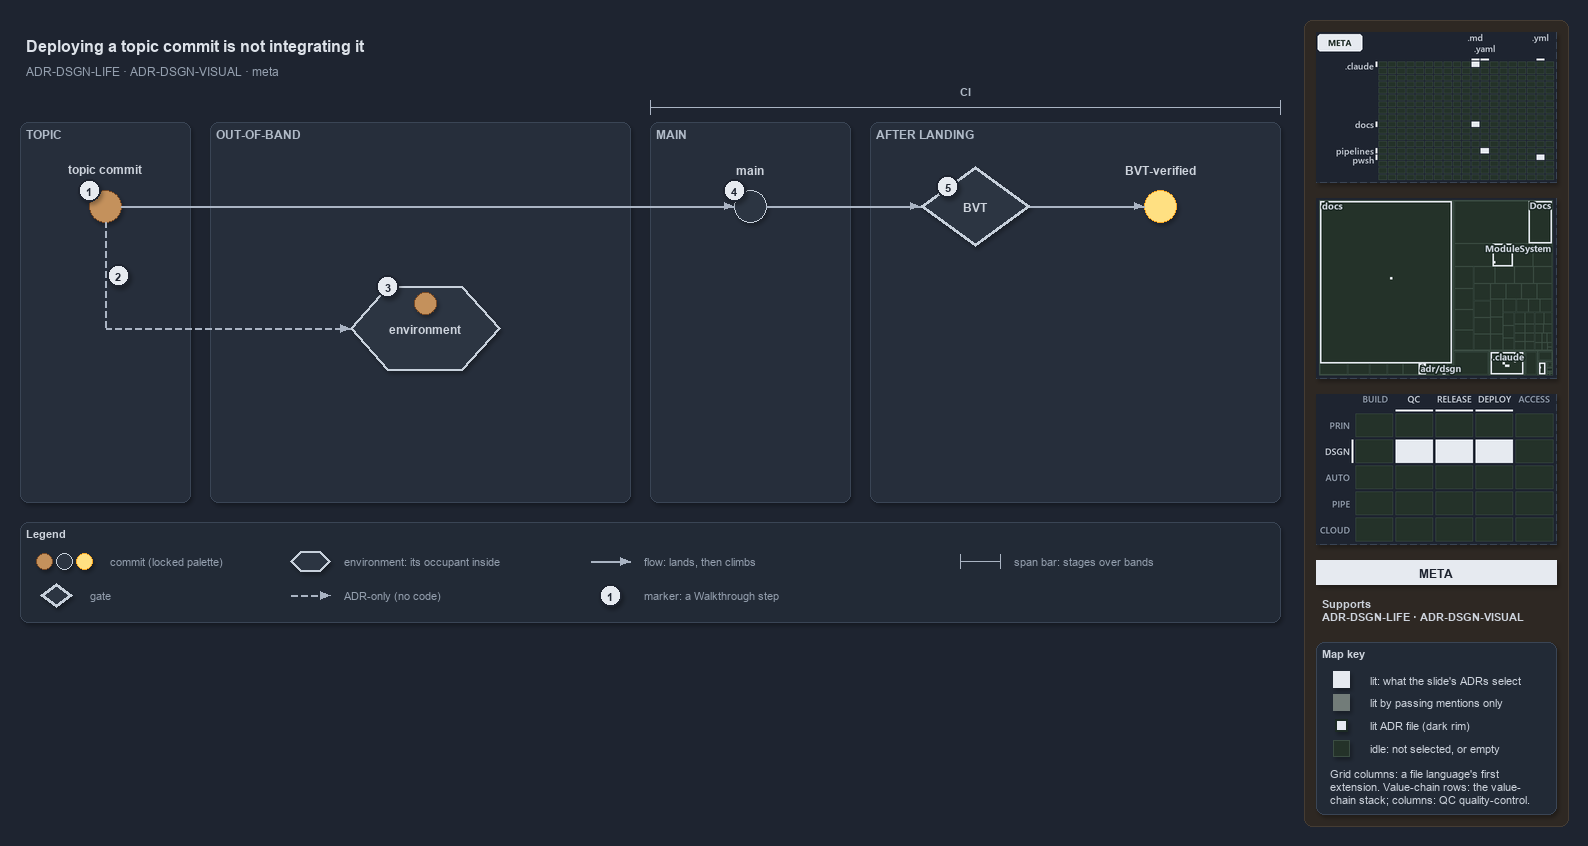

The diagram above was exported from draw.io. Its source (the exported page's mxGraphModel, read from the mxfile embedded in the PNG):
<mxGraphModel dx="1024" dy="768" grid="0" gridSize="10" guides="1" tooltips="1" connect="1" arrows="1" fold="1" page="1" pageScale="1" pageWidth="1572" pageHeight="630" background="#1E2430" math="0" shadow="1">
  <root>
    <mxCell id="0" />
    <mxCell id="1" parent="0" />
    <mxCell id="sidebar-bg" value="" style="rounded=1;arcSize=2;html=1;fillColor=#2E2823;strokeColor=#453C33;shadow=0;" vertex="1" parent="1">
      <mxGeometry x="1304" y="4" width="264" height="806" as="geometry" />
    </mxCell>
    <mxCell id="title" value="Deploying a topic commit is not integrating it" style="text;html=1;align=left;verticalAlign=middle;fontSize=16;fontStyle=1;fontColor=#DDE2E9;" vertex="1" parent="1">
      <mxGeometry x="20" y="14" width="1260" height="30" as="geometry" />
    </mxCell>
    <mxCell id="subtitle" value="ADR-DSGN-LIFE &amp;#183; ADR-DSGN-VISUAL &amp;#183; meta" style="text;html=1;align=left;verticalAlign=middle;fontSize=12;fontColor=#949FAE;" vertex="1" parent="1">
      <mxGeometry x="20" y="44" width="1240" height="20" as="geometry" />
    </mxCell>
    <mxCell id="band-topic" value="TOPIC" style="rounded=1;html=1;arcSize=3;fillColor=#262E3B;strokeColor=#3A4555;verticalAlign=top;align=left;spacingLeft=8;fontStyle=1;fontSize=12;fontColor=#B0BAC7;" vertex="1" parent="1">
      <mxGeometry x="20" y="106" width="170" height="380" as="geometry" />
    </mxCell>
    <mxCell id="band-oob" value="OUT-OF-BAND" style="rounded=1;html=1;arcSize=3;fillColor=#262E3B;strokeColor=#3A4555;verticalAlign=top;align=left;spacingLeft=8;fontStyle=1;fontSize=12;fontColor=#B0BAC7;" vertex="1" parent="1">
      <mxGeometry x="210" y="106" width="420" height="380" as="geometry" />
    </mxCell>
    <mxCell id="band-main" value="MAIN" style="rounded=1;html=1;arcSize=3;fillColor=#262E3B;strokeColor=#3A4555;verticalAlign=top;align=left;spacingLeft=8;fontStyle=1;fontSize=12;fontColor=#B0BAC7;" vertex="1" parent="1">
      <mxGeometry x="650" y="106" width="200" height="380" as="geometry" />
    </mxCell>
    <mxCell id="band-after" value="AFTER LANDING" style="rounded=1;html=1;arcSize=3;fillColor=#262E3B;strokeColor=#3A4555;verticalAlign=top;align=left;spacingLeft=8;fontStyle=1;fontSize=12;fontColor=#B0BAC7;" vertex="1" parent="1">
      <mxGeometry x="870" y="106" width="410" height="380" as="geometry" />
    </mxCell>
    <mxCell id="span-ci" value="" style="shape=crossbar;whiteSpace=wrap;html=1;rounded=1;fillColor=none;strokeColor=#AAB4C3;strokeWidth=1.5;" vertex="1" parent="1">
      <mxGeometry x="650" y="84" width="630" height="14" as="geometry" />
    </mxCell>
    <mxCell id="span-ci-label" value="CI" style="text;html=1;align=center;verticalAlign=middle;fontSize=11;fontStyle=1;fontColor=#B0BAC7;labelBackgroundColor=#262E3B;" vertex="1" parent="1">
      <mxGeometry x="935" y="66" width="60" height="16" as="geometry" />
    </mxCell>
    <mxCell id="c-topic" value="" style="ellipse;html=1;fillColor=#C4915C;strokeColor=#7A4B25;strokeWidth=1.5;fontStyle=1;fontSize=11;fontColor=#CDD3DC;" vertex="1" parent="1">
      <mxGeometry x="89" y="174" width="32" height="32" as="geometry" />
    </mxCell>
    <mxCell id="c-topic-name" value="topic commit" style="text;html=1;align=center;verticalAlign=middle;fontSize=12;fontStyle=1;fontColor=#CDD3DC;" vertex="1" parent="1">
      <mxGeometry x="25" y="144" width="160" height="18" as="geometry" />
    </mxCell>
    <mxCell id="c-main" value="" style="ellipse;html=1;fillColor=#2C3542;strokeColor=#C7D0DB;strokeWidth=1.5;fontStyle=1;fontSize=11;fontColor=#CDD3DC;" vertex="1" parent="1">
      <mxGeometry x="734" y="174" width="32" height="32" as="geometry" />
    </mxCell>
    <mxCell id="c-main-name" value="main" style="text;html=1;align=center;verticalAlign=middle;fontSize=12;fontStyle=1;fontColor=#CDD3DC;" vertex="1" parent="1">
      <mxGeometry x="670" y="144" width="160" height="18" as="geometry" />
    </mxCell>
    <mxCell id="edge-topic-main" value="" style="edgeStyle=orthogonalEdgeStyle;rounded=1;html=1;endArrow=block;strokeColor=#AAB4C3;fontColor=#CDD3DC;shadow=0;" edge="1" parent="1" source="c-topic" target="c-main">
      <mxGeometry relative="1" as="geometry" />
    </mxCell>
    <mxCell id="g-bvt" value="&lt;b&gt;BVT&lt;/b&gt;" style="rhombus;whiteSpace=wrap;html=1;fillColor=#2C3542;strokeColor=#C7D0DB;strokeWidth=3;fontSize=12;fontColor=#CDD3DC;" vertex="1" parent="1">
      <mxGeometry x="920" y="150" width="110" height="80" as="geometry" />
    </mxCell>
    <mxCell id="c-yellow" value="" style="ellipse;html=1;fillColor=#FFE082;strokeColor=#F9A825;strokeWidth=1.5;fontStyle=1;fontSize=11;fontColor=#CDD3DC;" vertex="1" parent="1">
      <mxGeometry x="1144" y="174" width="32" height="32" as="geometry" />
    </mxCell>
    <mxCell id="c-yellow-name" value="BVT-verified" style="text;html=1;align=center;verticalAlign=middle;fontSize=12;fontStyle=1;fontColor=#CDD3DC;" vertex="1" parent="1">
      <mxGeometry x="1080" y="144" width="160" height="18" as="geometry" />
    </mxCell>
    <mxCell id="edge-main-bvt" value="" style="edgeStyle=orthogonalEdgeStyle;rounded=1;html=1;endArrow=block;strokeColor=#AAB4C3;fontColor=#CDD3DC;shadow=0;" edge="1" parent="1" source="c-main" target="g-bvt">
      <mxGeometry relative="1" as="geometry" />
    </mxCell>
    <mxCell id="edge-bvt-yellow" value="" style="edgeStyle=orthogonalEdgeStyle;rounded=1;html=1;endArrow=block;strokeColor=#AAB4C3;fontColor=#CDD3DC;shadow=0;" edge="1" parent="1" source="g-bvt" target="c-yellow">
      <mxGeometry relative="1" as="geometry" />
    </mxCell>
    <mxCell id="port-topic-r2" value="" style="text;html=1;strokeColor=none;fillColor=none;" vertex="1" parent="1">
      <mxGeometry x="105" y="312" width="1" height="1" as="geometry" />
    </mxCell>
    <mxCell id="edge-topic-bus" value="" style="edgeStyle=orthogonalEdgeStyle;rounded=1;html=1;endArrow=block;strokeColor=#AAB4C3;endArrow=none;dashed=1;fontColor=#CDD3DC;shadow=0;" edge="1" parent="1" source="c-topic" target="port-topic-r2">
      <mxGeometry relative="1" as="geometry" />
    </mxCell>
    <mxCell id="e-env" value="&lt;b&gt;environment&lt;/b&gt;" style="shape=hexagon;perimeter=hexagonPerimeter2;whiteSpace=wrap;html=1;fillColor=#2C3542;strokeColor=#C7D0DB;strokeWidth=2;fontColor=#CDD3DC;fontSize=12;" vertex="1" parent="1">
      <mxGeometry x="350" y="270" width="150" height="84" as="geometry" />
    </mxCell>
    <mxCell id="c-occupant" value="" style="ellipse;html=1;fillColor=#C4915C;strokeColor=#7A4B25;strokeWidth=1.5;fontStyle=1;fontSize=11;fontColor=#CDD3DC;" vertex="1" parent="1">
      <mxGeometry x="414" y="276" width="22" height="22" as="geometry" />
    </mxCell>
    <mxCell id="edge-bus-env" value="" style="edgeStyle=orthogonalEdgeStyle;rounded=1;html=1;endArrow=block;strokeColor=#AAB4C3;dashed=1;fontColor=#CDD3DC;shadow=0;" edge="1" parent="1" source="port-topic-r2" target="e-env">
      <mxGeometry relative="1" as="geometry" />
    </mxCell>
    <mxCell id="mark-1" value="1" style="ellipse;html=1;fillColor=#E6EAF0;strokeColor=#1E2430;strokeWidth=2;fontColor=#1E2430;fontStyle=1;fontSize=11;" vertex="1" parent="1">
      <mxGeometry x="78" y="163" width="22" height="22" as="geometry" />
    </mxCell>
    <mxCell id="mark-2" value="2" style="ellipse;html=1;fillColor=#E6EAF0;strokeColor=#1E2430;strokeWidth=2;fontColor=#1E2430;fontStyle=1;fontSize=11;" vertex="1" parent="1">
      <mxGeometry x="107" y="248" width="22" height="22" as="geometry" />
    </mxCell>
    <mxCell id="mark-3" value="3" style="ellipse;html=1;fillColor=#E6EAF0;strokeColor=#1E2430;strokeWidth=2;fontColor=#1E2430;fontStyle=1;fontSize=11;" vertex="1" parent="1">
      <mxGeometry x="376.5" y="259" width="22" height="22" as="geometry" />
    </mxCell>
    <mxCell id="mark-4" value="4" style="ellipse;html=1;fillColor=#E6EAF0;strokeColor=#1E2430;strokeWidth=2;fontColor=#1E2430;fontStyle=1;fontSize=11;" vertex="1" parent="1">
      <mxGeometry x="723" y="163" width="22" height="22" as="geometry" />
    </mxCell>
    <mxCell id="mark-5" value="5" style="ellipse;html=1;fillColor=#E6EAF0;strokeColor=#1E2430;strokeWidth=2;fontColor=#1E2430;fontStyle=1;fontSize=11;" vertex="1" parent="1">
      <mxGeometry x="936.5" y="159" width="22" height="22" as="geometry" />
    </mxCell>
    <mxCell id="legend" value="&lt;b&gt;Legend&lt;/b&gt;" style="rounded=1;whiteSpace=wrap;html=1;arcSize=6;fillColor=#222A36;strokeColor=#3A4555;align=left;verticalAlign=top;spacing=8;fontSize=11;fontColor=#CDD3DC;" vertex="1" parent="1">
      <mxGeometry x="20" y="506" width="1260" height="100" as="geometry" />
    </mxCell>
    <mxCell id="legend-0-brown" value="" style="ellipse;html=1;fillColor=#C4915C;strokeColor=#7A4B25;strokeWidth=1.5;fontColor=#CDD3DC;" vertex="1" parent="1">
      <mxGeometry x="36" y="537" width="16" height="16" as="geometry" />
    </mxCell>
    <mxCell id="legend-0-grey" value="" style="ellipse;html=1;fillColor=#2C3542;strokeColor=#C7D0DB;strokeWidth=1.5;fontColor=#CDD3DC;" vertex="1" parent="1">
      <mxGeometry x="56" y="537" width="16" height="16" as="geometry" />
    </mxCell>
    <mxCell id="legend-0-yellow" value="" style="ellipse;html=1;fillColor=#FFE082;strokeColor=#F9A825;strokeWidth=1.5;fontColor=#CDD3DC;" vertex="1" parent="1">
      <mxGeometry x="76" y="537" width="16" height="16" as="geometry" />
    </mxCell>
    <mxCell id="legend-0-text" value="commit (locked palette)" style="text;html=1;align=left;verticalAlign=middle;fontSize=11;fontColor=#949FAE;" vertex="1" parent="1">
      <mxGeometry x="104" y="535" width="290" height="20" as="geometry" />
    </mxCell>
    <mxCell id="legend-1" value="" style="rhombus;whiteSpace=wrap;html=1;fillColor=#2C3542;strokeColor=#C7D0DB;strokeWidth=3;fontSize=12;fontColor=#CDD3DC;" vertex="1" parent="1">
      <mxGeometry x="40" y="567" width="32" height="24" as="geometry" />
    </mxCell>
    <mxCell id="legend-1-text" value="gate" style="text;html=1;align=left;verticalAlign=middle;fontSize=11;fontColor=#949FAE;" vertex="1" parent="1">
      <mxGeometry x="84" y="569" width="290" height="20" as="geometry" />
    </mxCell>
    <mxCell id="legend-2" value="" style="shape=hexagon;perimeter=hexagonPerimeter2;whiteSpace=wrap;html=1;fillColor=#2C3542;strokeColor=#C7D0DB;strokeWidth=2;fontColor=#CDD3DC;fontSize=12;" vertex="1" parent="1">
      <mxGeometry x="290" y="535" width="40" height="20" as="geometry" />
    </mxCell>
    <mxCell id="legend-2-text" value="environment: its occupant inside" style="text;html=1;align=left;verticalAlign=middle;fontSize=11;fontColor=#949FAE;" vertex="1" parent="1">
      <mxGeometry x="338" y="535" width="290" height="20" as="geometry" />
    </mxCell>
    <mxCell id="legend-3-a" value="" style="text;html=1;strokeColor=none;fillColor=none;" vertex="1" parent="1">
      <mxGeometry x="290" y="579" width="1" height="1" as="geometry" />
    </mxCell>
    <mxCell id="legend-3-b" value="" style="text;html=1;strokeColor=none;fillColor=none;" vertex="1" parent="1">
      <mxGeometry x="330" y="579" width="1" height="1" as="geometry" />
    </mxCell>
    <mxCell id="legend-3-edge" value="" style="edgeStyle=orthogonalEdgeStyle;rounded=1;html=1;endArrow=block;strokeColor=#AAB4C3;dashed=1;fontColor=#CDD3DC;shadow=0;" edge="1" parent="1" source="legend-3-a" target="legend-3-b">
      <mxGeometry relative="1" as="geometry" />
    </mxCell>
    <mxCell id="legend-3-text" value="ADR-only (no code)" style="text;html=1;align=left;verticalAlign=middle;fontSize=11;fontColor=#949FAE;" vertex="1" parent="1">
      <mxGeometry x="338" y="569" width="290" height="20" as="geometry" />
    </mxCell>
    <mxCell id="legend-4-a" value="" style="text;html=1;strokeColor=none;fillColor=none;" vertex="1" parent="1">
      <mxGeometry x="590" y="545" width="1" height="1" as="geometry" />
    </mxCell>
    <mxCell id="legend-4-b" value="" style="text;html=1;strokeColor=none;fillColor=none;" vertex="1" parent="1">
      <mxGeometry x="630" y="545" width="1" height="1" as="geometry" />
    </mxCell>
    <mxCell id="legend-4-edge" value="" style="edgeStyle=orthogonalEdgeStyle;rounded=1;html=1;endArrow=block;strokeColor=#AAB4C3;fontColor=#CDD3DC;shadow=0;" edge="1" parent="1" source="legend-4-a" target="legend-4-b">
      <mxGeometry relative="1" as="geometry" />
    </mxCell>
    <mxCell id="legend-4-text" value="flow: lands, then climbs" style="text;html=1;align=left;verticalAlign=middle;fontSize=11;fontColor=#949FAE;" vertex="1" parent="1">
      <mxGeometry x="638" y="535" width="290" height="20" as="geometry" />
    </mxCell>
    <mxCell id="legend-5" value="1" style="ellipse;html=1;fillColor=#E6EAF0;strokeColor=#1E2430;strokeWidth=2;fontColor=#1E2430;fontStyle=1;fontSize=11;" vertex="1" parent="1">
      <mxGeometry x="599" y="568" width="22" height="22" as="geometry" />
    </mxCell>
    <mxCell id="legend-5-text" value="marker: a Walkthrough step" style="text;html=1;align=left;verticalAlign=middle;fontSize=11;fontColor=#949FAE;" vertex="1" parent="1">
      <mxGeometry x="638" y="569" width="290" height="20" as="geometry" />
    </mxCell>
    <mxCell id="legend-6" value="" style="shape=crossbar;whiteSpace=wrap;html=1;rounded=1;fillColor=none;strokeColor=#AAB4C3;strokeWidth=1.5;" vertex="1" parent="1">
      <mxGeometry x="960" y="538" width="40" height="14" as="geometry" />
    </mxCell>
    <mxCell id="legend-6-text" value="span bar: stages over bands" style="text;html=1;align=left;verticalAlign=middle;fontSize=11;fontColor=#949FAE;" vertex="1" parent="1">
      <mxGeometry x="1008" y="535" width="290" height="20" as="geometry" />
    </mxCell>
    <mxCell id="minimap-grid" value="" style="shape=image;html=1;imageAspect=0;aspect=fixed;verticalLabelPosition=bottom;strokeColor=#3A4555;dashed=1;fillColor=#222A36;image=data:image/png,(base64 omitted: 9788 chars);" vertex="1" parent="1">
      <mxGeometry x="1316" y="16" width="240" height="150" as="geometry" />
    </mxCell>
    <mxCell id="minimap-tree" value="" style="shape=image;html=1;imageAspect=0;aspect=fixed;verticalLabelPosition=bottom;strokeColor=#3A4555;dashed=1;fillColor=#222A36;image=data:image/png,(base64 omitted: 15600 chars);" vertex="1" parent="1">
      <mxGeometry x="1316" y="182" width="240" height="180" as="geometry" />
    </mxCell>
    <mxCell id="minimap-chain" value="" style="shape=image;html=1;imageAspect=0;aspect=fixed;verticalLabelPosition=bottom;strokeColor=#3A4555;dashed=1;fillColor=#222A36;image=data:image/png,(base64 omitted: 13568 chars);" vertex="1" parent="1">
      <mxGeometry x="1316" y="378" width="240" height="150" as="geometry" />
    </mxCell>
    <mxCell id="lens-badge" value="META" style="rounded=0;whiteSpace=wrap;html=1;align=center;verticalAlign=middle;fontSize=12;fontStyle=1;fontColor=#1E2430;fillColor=#E6EAF0;strokeColor=none;" vertex="1" parent="1">
      <mxGeometry x="1316" y="544" width="240" height="24" as="geometry" />
    </mxCell>
    <mxCell id="supports" value="&lt;b&gt;Supports&lt;/b&gt;&lt;br&gt;ADR-DSGN-LIFE &amp;#183; ADR-DSGN-VISUAL" style="text;html=1;whiteSpace=wrap;align=left;verticalAlign=top;fontSize=11;fontColor=#CDD3DC;" vertex="1" parent="1">
      <mxGeometry x="1316" y="576" width="240" height="38" as="geometry" />
    </mxCell>
    <mxCell id="mapkey" value="&lt;b&gt;Map key&lt;/b&gt;" style="rounded=1;arcSize=6;whiteSpace=wrap;html=1;align=left;verticalAlign=top;fontSize=11;fontColor=#CDD3DC;fillColor=#222A36;strokeColor=#3A4555;spacingLeft=8;spacingTop=2;" vertex="1" parent="1">
      <mxGeometry x="1316" y="626" width="240" height="172" as="geometry" />
    </mxCell>
    <mxCell id="mapkey-lit" value="" style="rounded=0;html=1;fillColor=#E6EAF0;strokeColor=#E6EAF0;" vertex="1" parent="1">
      <mxGeometry x="1333.0" y="655.0" width="16" height="16" as="geometry" />
    </mxCell>
    <mxCell id="mapkey-lit-text" value="lit: what the slide's ADRs select" style="text;html=1;align=left;verticalAlign=middle;fontSize=11;fontColor=#CDD3DC;" vertex="1" parent="1">
      <mxGeometry x="1364" y="653" width="184" height="20" as="geometry" />
    </mxCell>
    <mxCell id="mapkey-touched" value="" style="rounded=0;html=1;fillColor=#727C79;strokeColor=#727C79;" vertex="1" parent="1">
      <mxGeometry x="1333.0" y="678.0" width="16" height="16" as="geometry" />
    </mxCell>
    <mxCell id="mapkey-touched-text" value="lit by passing mentions only" style="text;html=1;align=left;verticalAlign=middle;fontSize=11;fontColor=#CDD3DC;" vertex="1" parent="1">
      <mxGeometry x="1364" y="676" width="184" height="20" as="geometry" />
    </mxCell>
    <mxCell id="mapkey-adr" value="" style="rounded=0;html=1;fillColor=#E6EAF0;strokeColor=#1C2A24;strokeWidth=2;" vertex="1" parent="1">
      <mxGeometry x="1335.0" y="703.0" width="12" height="12" as="geometry" />
    </mxCell>
    <mxCell id="mapkey-adr-text" value="lit ADR file (dark rim)" style="text;html=1;align=left;verticalAlign=middle;fontSize=11;fontColor=#CDD3DC;" vertex="1" parent="1">
      <mxGeometry x="1364" y="699" width="184" height="20" as="geometry" />
    </mxCell>
    <mxCell id="mapkey-idle" value="" style="rounded=0;html=1;fillColor=#243229;strokeColor=#3B4D43;" vertex="1" parent="1">
      <mxGeometry x="1333.0" y="724.0" width="16" height="16" as="geometry" />
    </mxCell>
    <mxCell id="mapkey-idle-text" value="idle: not selected, or empty" style="text;html=1;align=left;verticalAlign=middle;fontSize=11;fontColor=#CDD3DC;" vertex="1" parent="1">
      <mxGeometry x="1364" y="722" width="184" height="20" as="geometry" />
    </mxCell>
    <mxCell id="mapkey-codes" value="Grid columns: a file language's first&lt;br&gt;extension. Value-chain rows: the value-&lt;br&gt;chain stack; columns: QC quality-control." style="text;html=1;align=left;verticalAlign=top;whiteSpace=wrap;fontSize=11;fontColor=#CDD3DC;" vertex="1" parent="1">
      <mxGeometry x="1324" y="746" width="224" height="46" as="geometry" />
    </mxCell>
  </root>
</mxGraphModel>